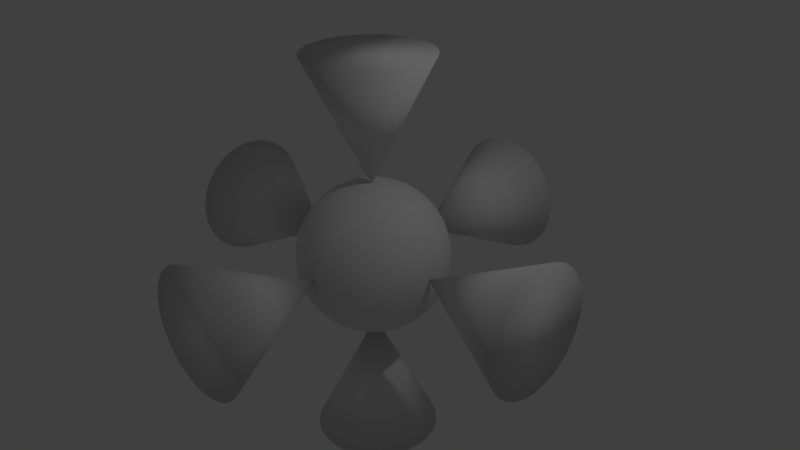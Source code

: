 # Source: cursor.blend  (saved by Blender 2.66.1; exported with 4.5.12 LTS)
import bpy
from mathutils import Matrix  # noqa: F401  (used for matrix-valued properties, if any)

bpy.ops.wm.read_factory_settings(use_empty=True)
scene = bpy.context.scene
scene.name = 'Scene'

# ---- collections
col_collection_1 = bpy.data.collections.new('Collection 1'); scene.collection.children.link(col_collection_1)

# ---- world
world_world = bpy.data.worlds.new('World'); scene.world = world_world
world_world.color = (0.05088, 0.05088, 0.05088)
world_world.use_sun_shadow = False
world_world.sun_shadow_jitter_overblur = 0.0
world_world.cycles.sampling_method = 'MANUAL'
world_world.cycles.sample_map_resolution = 256

# ---- cameras
cam_camera = bpy.data.cameras.new('Camera')
cam_camera.clip_end = 100.0
cam_camera.lens = 35.0
cam_camera.sensor_width = 32.0
cam_camera.sensor_height = 18.0
cam_camera.ortho_scale = 7.314
cam_camera.dof.focus_distance = 0.0
cam_camera.dof.aperture_fstop = 128.0

# ---- lights
light_lamp = bpy.data.lights.new('Lamp', 'POINT')
light_lamp.transmission_factor = 0.0
light_lamp.cutoff_distance = 30.0
light_lamp.energy = 100.0
light_lamp.shadow_buffer_clip_start = 1.001
light_lamp.shadow_soft_size = 0.1
light_lamp.shadow_maximum_resolution = 0.006
light_lamp.use_absolute_resolution = True
light_lamp.cycles.use_multiple_importance_sampling = False

# ---- meshes
me_cone = bpy.data.meshes.new('Cone')
me_cone.from_pydata([(0.0, 1.0, -1.0), (0.0, 0.0, 1.0), (0.1951, 0.9808, -1.0), (0.3827, 0.9239, -1.0), (0.5556, 0.8315, -1.0), (0.7071, 0.7071, -1.0), (0.8315, 0.5556, -1.0), (0.9239, 0.3827, -1.0), (0.9808, 0.1951, -1.0), (1.0, 7.55e-08, -1.0), (0.9808, -0.1951, -1.0), (0.9239, -0.3827, -1.0), (0.8315, -0.5556, -1.0), (0.7071, -0.7071, -1.0), (0.5556, -0.8315, -1.0), (0.3827, -0.9239, -1.0), (0.1951, -0.9808, -1.0), (-3.258e-07, -1.0, -1.0), (-0.1951, -0.9808, -1.0), (-0.3827, -0.9239, -1.0), (-0.5556, -0.8315, -1.0), (-0.7071, -0.7071, -1.0), (-0.8315, -0.5556, -1.0), (-0.9239, -0.3827, -1.0), (-0.9808, -0.1951, -1.0), (-1.0, 9.656e-07, -1.0), (-0.9808, 0.1951, -1.0), (-0.9239, 0.3827, -1.0), (-0.8315, 0.5556, -1.0), (-0.7071, 0.7071, -1.0), (-0.5556, 0.8315, -1.0), (-0.3827, 0.9239, -1.0), (-0.1951, 0.9808, -1.0)], [], [(31, 1, 32), (0, 1, 2), (32, 1, 0), (2, 1, 3), (30, 1, 31), (29, 1, 30), (28, 1, 29), (27, 1, 28), (26, 1, 27), (25, 1, 26), (24, 1, 25), (23, 1, 24), (22, 1, 23), (21, 1, 22), (20, 1, 21), (19, 1, 20), (18, 1, 19), (17, 1, 18), (16, 1, 17), (15, 1, 16), (14, 1, 15), (13, 1, 14), (12, 1, 13), (11, 1, 12), (10, 1, 11), (9, 1, 10), (8, 1, 9), (7, 1, 8), (6, 1, 7), (5, 1, 6), (4, 1, 5), (3, 1, 4), (0, 2, 3, 4, 5, 6, 7, 8, 9, 10, 11, 12, 13, 14, 15, 16, 17, 18, 19, 20, 21, 22, 23, 24, 25, 26, 27, 28, 29, 30, 31, 32)])
me_cone.polygons.foreach_set('use_smooth', [True] * 33)
me_cone.use_remesh_preserve_volume = False
me_cone.use_remesh_preserve_attributes = False
me_cone.use_mirror_vertex_groups = False
me_cone.update()
me_sphere = bpy.data.meshes.new('Sphere')
me_sphere.from_pydata([(-0.1951, 0.0, 0.9808), (-0.3827, 0.0, 0.9239), (-0.5556, 0.0, 0.8315), (-0.7071, 0.0, 0.7071), (-0.8315, 0.0, 0.5556), (-0.9239, 0.0, 0.3827), (-0.9808, 0.0, 0.1951), (-1.0, 0.0, 7.55e-08), (-0.9808, 0.0, -0.1951), (-0.9239, 0.0, -0.3827), (-0.8315, 0.0, -0.5556), (-0.7071, 0.0, -0.7071), (-0.5556, 0.0, -0.8315), (-0.3827, 0.0, -0.9239), (-0.1951, 0.0, -0.9808), (3.258e-07, 0.0, -1.0), (-0.1913, 0.03806, 0.9808), (-0.3753, 0.07466, 0.9239), (-0.5449, 0.1084, 0.8315), (-0.6935, 0.1379, 0.7071), (-0.8155, 0.1622, 0.5556), (-0.9061, 0.1802, 0.3827), (-0.9619, 0.1913, 0.1951), (-0.9808, 0.1951, 1.192e-07), (-0.9619, 0.1913, -0.1951), (-0.9061, 0.1802, -0.3827), (-0.8155, 0.1622, -0.5556), (-0.6935, 0.1379, -0.7071), (-0.5449, 0.1084, -0.8315), (-0.3753, 0.07466, -0.9239), (-0.1913, 0.03806, -0.9808), (-0.1802, 0.07466, 0.9808), (-0.3536, 0.1464, 0.9239), (-0.5133, 0.2126, 0.8315), (-0.6533, 0.2706, 0.7071), (-0.7682, 0.3182, 0.5556), (-0.8536, 0.3536, 0.3827), (-0.9061, 0.3753, 0.1951), (-0.9239, 0.3827, 1.192e-07), (-0.9061, 0.3753, -0.1951), (-0.8536, 0.3536, -0.3827), (-0.7682, 0.3182, -0.5556), (-0.6533, 0.2706, -0.7071), (-0.5133, 0.2126, -0.8315), (-0.3536, 0.1464, -0.9239), (-0.1802, 0.07466, -0.9808), (-0.1622, 0.1084, 0.9808), (-0.3182, 0.2126, 0.9239), (-0.4619, 0.3087, 0.8315), (-0.5879, 0.3928, 0.7071), (-0.6913, 0.4619, 0.5556), (-0.7682, 0.5133, 0.3827), (-0.8155, 0.5449, 0.1951), (-0.8315, 0.5556, 1.192e-07), (-0.8155, 0.5449, -0.1951), (-0.7682, 0.5133, -0.3827), (-0.6913, 0.4619, -0.5556), (-0.5879, 0.3928, -0.7071), (-0.4619, 0.3087, -0.8315), (-0.3182, 0.2126, -0.9239), (-0.1622, 0.1084, -0.9808), (-0.1379, 0.1379, 0.9808), (-0.2706, 0.2706, 0.9239), (-0.3928, 0.3928, 0.8315), (-0.5, 0.5, 0.7071), (-0.5879, 0.5879, 0.5556), (-0.6533, 0.6533, 0.3827), (-0.6935, 0.6935, 0.1951), (-0.7071, 0.7071, 1.192e-07), (-0.6935, 0.6935, -0.1951), (-0.6533, 0.6533, -0.3827), (-0.5879, 0.5879, -0.5556), (-0.5, 0.5, -0.7071), (-0.3928, 0.3928, -0.8315), (-0.2706, 0.2706, -0.9239), (-0.1379, 0.1379, -0.9808), (-0.1084, 0.1622, 0.9808), (-0.2126, 0.3182, 0.9239), (-0.3087, 0.4619, 0.8315), (-0.3928, 0.5879, 0.7071), (-0.4619, 0.6913, 0.5556), (-0.5133, 0.7682, 0.3827), (-0.5449, 0.8155, 0.1951), (-0.5556, 0.8315, 1.192e-07), (-0.5449, 0.8155, -0.1951), (-0.5133, 0.7682, -0.3827), (-0.4619, 0.6913, -0.5556), (-0.3928, 0.5879, -0.7071), (-0.3087, 0.4619, -0.8315), (-0.2126, 0.3182, -0.9239), (-0.1084, 0.1622, -0.9808), (-0.07466, 0.1802, 0.9808), (-0.1464, 0.3536, 0.9239), (-0.2126, 0.5133, 0.8315), (-0.2706, 0.6533, 0.7071), (-0.3182, 0.7682, 0.5556), (-0.3536, 0.8536, 0.3827), (-0.3753, 0.9061, 0.1951), (-0.3827, 0.9239, 1.192e-07), (-0.3753, 0.9061, -0.1951), (-0.3536, 0.8536, -0.3827), (-0.3182, 0.7682, -0.5556), (-0.2706, 0.6533, -0.7071), (-0.2126, 0.5133, -0.8315), (-0.1464, 0.3536, -0.9239), (-0.07466, 0.1802, -0.9808), (-0.03806, 0.1913, 0.9808), (-0.07466, 0.3753, 0.9239), (-0.1084, 0.5449, 0.8315), (-0.1379, 0.6935, 0.7071), (-0.1622, 0.8155, 0.5556), (-0.1802, 0.9061, 0.3827), (-0.1913, 0.9619, 0.1951), (-0.1951, 0.9808, 1.192e-07), (-0.1913, 0.9619, -0.1951), (-0.1802, 0.9061, -0.3827), (-0.1622, 0.8155, -0.5556), (-0.1379, 0.6935, -0.7071), (-0.1084, 0.5449, -0.8315), (-0.07466, 0.3753, -0.9239), (-0.03806, 0.1913, -0.9808), (3.445e-07, 0.1951, 0.9808), (3.631e-07, 0.3827, 0.9239), (3.631e-07, 0.5556, 0.8315), (4.003e-07, 0.7071, 0.7071), (4.152e-07, 0.8315, 0.5556), (3.705e-07, 0.9239, 0.3827), (4.749e-07, 0.9808, 0.1951), (3.407e-07, 1.0, 1.192e-07), (4.749e-07, 0.9808, -0.1951), (3.407e-07, 0.9239, -0.3827), (4.152e-07, 0.8315, -0.5556), (4.003e-07, 0.7071, -0.7071), (3.929e-07, 0.5556, -0.8315), (3.556e-07, 0.3827, -0.9239), (3.147e-07, 0.1951, -0.9808), (0.03806, 0.1913, 0.9808), (0.07466, 0.3753, 0.9239), (0.1084, 0.5449, 0.8315), (0.138, 0.6935, 0.7071), (0.1622, 0.8155, 0.5556), (0.1802, 0.9061, 0.3827), (0.1913, 0.9619, 0.1951), (0.1951, 0.9808, 1.192e-07), (0.1913, 0.9619, -0.1951), (0.1802, 0.9061, -0.3827), (0.1622, 0.8155, -0.5556), (0.138, 0.6935, -0.7071), (0.1084, 0.5449, -0.8315), (0.07466, 0.3753, -0.9239), (0.03806, 0.1913, -0.9808), (0.07466, 0.1802, 0.9808), (0.1464, 0.3536, 0.9239), (0.2126, 0.5133, 0.8315), (0.2706, 0.6533, 0.7071), (0.3182, 0.7682, 0.5556), (0.3536, 0.8536, 0.3827), (0.3753, 0.9061, 0.1951), (0.3827, 0.9239, 1.192e-07), (0.3753, 0.9061, -0.1951), (0.3536, 0.8536, -0.3827), (0.3182, 0.7682, -0.5556), (0.2706, 0.6533, -0.7071), (0.2126, 0.5133, -0.8315), (0.1464, 0.3536, -0.9239), (0.07466, 0.1802, -0.9808), (0.1084, 0.1622, 0.9808), (0.2126, 0.3182, 0.9239), (0.3087, 0.4619, 0.8315), (0.3928, 0.5879, 0.7071), (0.4619, 0.6913, 0.5556), (0.5133, 0.7682, 0.3827), (0.5449, 0.8155, 0.1951), (0.5556, 0.8315, 1.192e-07), (0.5449, 0.8155, -0.1951), (0.5133, 0.7682, -0.3827), (0.4619, 0.6913, -0.5556), (0.3928, 0.5879, -0.7071), (0.3087, 0.4619, -0.8315), (0.2126, 0.3182, -0.9239), (0.1084, 0.1622, -0.9808), (0.138, 0.1379, 0.9808), (0.2706, 0.2706, 0.9239), (0.3928, 0.3928, 0.8315), (0.5, 0.5, 0.7071), (0.5879, 0.5879, 0.5556), (0.6533, 0.6533, 0.3827), (0.6935, 0.6935, 0.1951), (0.7071, 0.7071, 1.192e-07), (0.6935, 0.6935, -0.1951), (0.6533, 0.6533, -0.3827), (0.5879, 0.5879, -0.5556), (0.5, 0.5, -0.7071), (0.3928, 0.3928, -0.8315), (0.2706, 0.2706, -0.9239), (0.138, 0.1379, -0.9808), (0.1622, 0.1084, 0.9808), (0.3182, 0.2126, 0.9239), (0.4619, 0.3087, 0.8315), (0.5879, 0.3928, 0.7071), (0.6913, 0.4619, 0.5556), (0.7682, 0.5133, 0.3827), (0.8155, 0.5449, 0.1951), (0.8315, 0.5556, 1.192e-07), (0.8155, 0.5449, -0.1951), (0.7682, 0.5133, -0.3827), (0.6913, 0.4619, -0.5556), (0.5879, 0.3928, -0.7071), (0.4619, 0.3087, -0.8315), (0.3182, 0.2126, -0.9239), (0.1622, 0.1084, -0.9808), (0.1802, 0.07466, 0.9808), (0.3536, 0.1464, 0.9239), (0.5133, 0.2126, 0.8315), (0.6533, 0.2706, 0.7071), (0.7682, 0.3182, 0.5556), (0.8536, 0.3536, 0.3827), (0.9061, 0.3753, 0.1951), (0.9239, 0.3827, 1.192e-07), (0.9061, 0.3753, -0.1951), (0.8536, 0.3536, -0.3827), (0.7682, 0.3182, -0.5556), (0.6533, 0.2706, -0.7071), (0.5133, 0.2126, -0.8315), (0.3536, 0.1464, -0.9239), (0.1802, 0.07466, -0.9808), (0.1913, 0.03806, 0.9808), (0.3753, 0.07466, 0.9239), (0.5449, 0.1084, 0.8315), (0.6935, 0.1379, 0.7071), (0.8155, 0.1622, 0.5556), (0.9061, 0.1802, 0.3827), (0.9619, 0.1913, 0.1951), (0.9808, 0.1951, 1.192e-07), (0.9619, 0.1913, -0.1951), (0.9061, 0.1802, -0.3827), (0.8155, 0.1622, -0.5556), (0.6935, 0.1379, -0.7071), (0.5449, 0.1084, -0.8315), (0.3753, 0.07466, -0.9239), (0.1913, 0.03806, -0.9808), (0.1951, -3.353e-08, 0.9808), (0.3827, -5.215e-08, 0.9239), (0.5556, -6.706e-08, 0.8315), (0.7071, -5.96e-08, 0.7071), (0.8315, -1.043e-07, 0.5556), (0.9239, -1.49e-07, 0.3827), (0.9808, -1.49e-07, 0.1951), (1.0, -1.043e-07, 1.192e-07), (0.9808, -1.49e-07, -0.1951), (0.9239, -4.47e-08, -0.3827), (0.8315, -1.043e-07, -0.5556), (0.7071, -5.96e-08, -0.7071), (0.5556, -9.686e-08, -0.8315), (0.3827, -2.235e-08, -0.9239), (0.1951, 0.0, -0.9808), (0.1913, -0.03806, 0.9808), (0.3753, -0.07466, 0.9239), (0.5449, -0.1084, 0.8315), (0.6935, -0.1379, 0.7071), (0.8155, -0.1622, 0.5556), (0.9061, -0.1802, 0.3827), (0.9619, -0.1913, 0.1951), (0.9808, -0.1951, 1.192e-07), (0.9619, -0.1913, -0.1951), (0.9061, -0.1802, -0.3827), (0.8155, -0.1622, -0.5556), (0.6935, -0.1379, -0.7071), (0.5449, -0.1084, -0.8315), (0.3753, -0.07466, -0.9239), (0.1913, -0.03806, -0.9808), (0.1802, -0.07466, 0.9808), (0.3536, -0.1464, 0.9239), (0.5133, -0.2126, 0.8315), (0.6533, -0.2706, 0.7071), (0.7682, -0.3182, 0.5556), (0.8536, -0.3536, 0.3827), (0.9061, -0.3753, 0.1951), (0.9239, -0.3827, 1.192e-07), (0.9061, -0.3753, -0.1951), (0.8536, -0.3536, -0.3827), (0.7682, -0.3182, -0.5556), (0.6533, -0.2706, -0.7071), (0.5133, -0.2126, -0.8315), (0.3536, -0.1464, -0.9239), (0.1802, -0.07466, -0.9808), (0.1622, -0.1084, 0.9808), (0.3182, -0.2126, 0.9239), (0.4619, -0.3087, 0.8315), (0.5879, -0.3928, 0.7071), (0.6913, -0.4619, 0.5556), (0.7682, -0.5133, 0.3827), (0.8155, -0.5449, 0.1951), (0.8315, -0.5556, 1.192e-07), (0.8155, -0.5449, -0.1951), (0.7682, -0.5133, -0.3827), (0.6913, -0.4619, -0.5556), (0.5879, -0.3928, -0.7071), (0.4619, -0.3087, -0.8315), (0.3182, -0.2126, -0.9239), (0.1622, -0.1084, -0.9808), (0.138, -0.1379, 0.9808), (0.2706, -0.2706, 0.9239), (0.3928, -0.3928, 0.8315), (0.5, -0.5, 0.7071), (0.5879, -0.5879, 0.5556), (0.6533, -0.6533, 0.3827), (0.6935, -0.6935, 0.1951), (0.7071, -0.7071, 1.192e-07), (0.6935, -0.6935, -0.1951), (0.6533, -0.6533, -0.3827), (0.5879, -0.5879, -0.5556), (0.5, -0.5, -0.7071), (0.3928, -0.3928, -0.8315), (0.2706, -0.2706, -0.9239), (0.1379, -0.1379, -0.9808), (0.1084, -0.1622, 0.9808), (0.2126, -0.3182, 0.9239), (0.3087, -0.4619, 0.8315), (0.3928, -0.5879, 0.7071), (0.4619, -0.6913, 0.5556), (0.5133, -0.7682, 0.3827), (0.5449, -0.8155, 0.1951), (0.5556, -0.8315, 1.192e-07), (0.5449, -0.8155, -0.1951), (0.5133, -0.7682, -0.3827), (0.4619, -0.6913, -0.5556), (0.3928, -0.5879, -0.7071), (0.3087, -0.4619, -0.8315), (0.2126, -0.3182, -0.9239), (0.1084, -0.1622, -0.9808), (0.07466, -0.1802, 0.9808), (0.1464, -0.3536, 0.9239), (0.2126, -0.5133, 0.8315), (0.2706, -0.6533, 0.7071), (0.3182, -0.7682, 0.5556), (0.3536, -0.8536, 0.3827), (0.3753, -0.9061, 0.1951), (0.3827, -0.9239, 1.192e-07), (0.3753, -0.9061, -0.1951), (0.3536, -0.8536, -0.3827), (0.3182, -0.7682, -0.5556), (0.2706, -0.6533, -0.7071), (0.2126, -0.5133, -0.8315), (0.1464, -0.3536, -0.9239), (0.07466, -0.1802, -0.9808), (0.03806, -0.1913, 0.9808), (0.07466, -0.3753, 0.9239), (0.1084, -0.5449, 0.8315), (0.1379, -0.6935, 0.7071), (0.1622, -0.8155, 0.5556), (0.1802, -0.9061, 0.3827), (0.1913, -0.9619, 0.1951), (0.1951, -0.9808, 1.192e-07), (0.1913, -0.9619, -0.1951), (0.1802, -0.9061, -0.3827), (0.1622, -0.8155, -0.5556), (0.1379, -0.6935, -0.7071), (0.1084, -0.5449, -0.8315), (0.07466, -0.3753, -0.9239), (0.03806, -0.1913, -0.9808), (2.774e-07, -0.1951, 0.9808), (2.513e-07, -0.3827, 0.9239), (2.29e-07, -0.5556, 0.8315), (2.215e-07, -0.7071, 0.7071), (2.215e-07, -0.8315, 0.5556), (1.47e-07, -0.9239, 0.3827), (1.023e-07, -0.9808, 0.1951), (1.619e-07, -1.0, 1.192e-07), (1.023e-07, -0.9808, -0.1951), (1.768e-07, -0.9239, -0.3827), (2.215e-07, -0.8315, -0.5556), (2.215e-07, -0.7071, -0.7071), (2.141e-07, -0.5556, -0.8315), (3.109e-07, -0.3827, -0.9239), (3.147e-07, -0.1951, -0.9808), (-0.03806, -0.1913, 0.9808), (-0.07466, -0.3753, 0.9239), (-0.1084, -0.5449, 0.8315), (-0.1379, -0.6935, 0.7071), (-0.1622, -0.8155, 0.5556), (-0.1802, -0.9061, 0.3827), (-0.1913, -0.9619, 0.1951), (-0.1951, -0.9808, 1.192e-07), (-0.1913, -0.9619, -0.1951), (-0.1802, -0.9061, -0.3827), (-0.1622, -0.8155, -0.5556), (-0.1379, -0.6935, -0.7071), (-0.1084, -0.5449, -0.8315), (-0.07466, -0.3753, -0.9239), (-0.03806, -0.1913, -0.9808), (2.011e-07, -3.01e-07, 1.0), (-0.07466, -0.1802, 0.9808), (-0.1464, -0.3536, 0.9239), (-0.2126, -0.5133, 0.8315), (-0.2706, -0.6533, 0.7071), (-0.3182, -0.7682, 0.5556), (-0.3536, -0.8536, 0.3827), (-0.3753, -0.9061, 0.1951), (-0.3827, -0.9239, 1.192e-07), (-0.3753, -0.9061, -0.1951), (-0.3536, -0.8536, -0.3827), (-0.3182, -0.7682, -0.5556), (-0.2706, -0.6533, -0.7071), (-0.2126, -0.5133, -0.8315), (-0.1464, -0.3536, -0.9239), (-0.07466, -0.1802, -0.9808), (-0.1084, -0.1622, 0.9808), (-0.2126, -0.3182, 0.9239), (-0.3087, -0.4619, 0.8315), (-0.3928, -0.5879, 0.7071), (-0.4619, -0.6913, 0.5556), (-0.5133, -0.7682, 0.3827), (-0.5449, -0.8155, 0.1951), (-0.5556, -0.8315, 1.192e-07), (-0.5449, -0.8155, -0.1951), (-0.5133, -0.7682, -0.3827), (-0.4619, -0.6913, -0.5556), (-0.3928, -0.5879, -0.7071), (-0.3087, -0.4619, -0.8315), (-0.2126, -0.3182, -0.9239), (-0.1084, -0.1622, -0.9808), (-0.1379, -0.1379, 0.9808), (-0.2706, -0.2706, 0.9239), (-0.3928, -0.3928, 0.8315), (-0.5, -0.5, 0.7071), (-0.5879, -0.5879, 0.5556), (-0.6533, -0.6533, 0.3827), (-0.6935, -0.6935, 0.1951), (-0.7071, -0.7071, 1.192e-07), (-0.6935, -0.6935, -0.1951), (-0.6533, -0.6533, -0.3827), (-0.5879, -0.5879, -0.5556), (-0.5, -0.5, -0.7071), (-0.3928, -0.3928, -0.8315), (-0.2706, -0.2706, -0.9239), (-0.1379, -0.1379, -0.9808), (-0.1622, -0.1084, 0.9808), (-0.3182, -0.2126, 0.9239), (-0.4619, -0.3087, 0.8315), (-0.5879, -0.3928, 0.7071), (-0.6913, -0.4619, 0.5556), (-0.7682, -0.5133, 0.3827), (-0.8155, -0.5449, 0.1951), (-0.8315, -0.5556, 1.192e-07), (-0.8155, -0.5449, -0.1951), (-0.7682, -0.5133, -0.3827), (-0.6913, -0.4619, -0.5556), (-0.5879, -0.3928, -0.7071), (-0.4619, -0.3087, -0.8315), (-0.3182, -0.2126, -0.9239), (-0.1622, -0.1084, -0.9808), (-0.1802, -0.07466, 0.9808), (-0.3536, -0.1464, 0.9239), (-0.5133, -0.2126, 0.8315), (-0.6533, -0.2706, 0.7071), (-0.7682, -0.3182, 0.5556), (-0.8536, -0.3536, 0.3827), (-0.9061, -0.3753, 0.1951), (-0.9239, -0.3827, 1.192e-07), (-0.9061, -0.3753, -0.1951), (-0.8536, -0.3536, -0.3827), (-0.7682, -0.3182, -0.5556), (-0.6533, -0.2706, -0.7071), (-0.5133, -0.2126, -0.8315), (-0.3536, -0.1464, -0.9239), (-0.1802, -0.07466, -0.9808), (-0.1913, -0.03806, 0.9808), (-0.3753, -0.07466, 0.9239), (-0.5449, -0.1084, 0.8315), (-0.6935, -0.1379, 0.7071), (-0.8155, -0.1622, 0.5556), (-0.9061, -0.1802, 0.3827), (-0.9619, -0.1913, 0.1951), (-0.9808, -0.1951, 1.192e-07), (-0.9619, -0.1913, -0.1951), (-0.9061, -0.1802, -0.3827), (-0.8155, -0.1622, -0.5556), (-0.6935, -0.1379, -0.7071), (-0.5449, -0.1084, -0.8315), (-0.3753, -0.07466, -0.9239), (-0.1913, -0.03806, -0.9808)], [], [(9, 8, 24, 25), (3, 2, 18, 19), (10, 9, 25, 26), (4, 3, 19, 20), (11, 10, 26, 27), (5, 4, 20, 21), (12, 11, 27, 28), (6, 5, 21, 22), (13, 12, 28, 29), (7, 6, 22, 23), (1, 0, 16, 17), (14, 13, 29, 30), (8, 7, 23, 24), (2, 1, 17, 18), (28, 27, 42, 43), (22, 21, 36, 37), (29, 28, 43, 44), (23, 22, 37, 38), (17, 16, 31, 32), (30, 29, 44, 45), (24, 23, 38, 39), (18, 17, 32, 33), (25, 24, 39, 40), (19, 18, 33, 34), (26, 25, 40, 41), (20, 19, 34, 35), (27, 26, 41, 42), (21, 20, 35, 36), (34, 33, 48, 49), (41, 40, 55, 56), (35, 34, 49, 50), (42, 41, 56, 57), (36, 35, 50, 51), (43, 42, 57, 58), (37, 36, 51, 52), (44, 43, 58, 59), (38, 37, 52, 53), (32, 31, 46, 47), (45, 44, 59, 60), (39, 38, 53, 54), (33, 32, 47, 48), (40, 39, 54, 55), (53, 52, 67, 68), (47, 46, 61, 62), (60, 59, 74, 75), (54, 53, 68, 69), (48, 47, 62, 63), (55, 54, 69, 70), (49, 48, 63, 64), (56, 55, 70, 71), (50, 49, 64, 65), (57, 56, 71, 72), (51, 50, 65, 66), (58, 57, 72, 73), (52, 51, 66, 67), (59, 58, 73, 74), (72, 71, 86, 87), (66, 65, 80, 81), (73, 72, 87, 88), (67, 66, 81, 82), (74, 73, 88, 89), (68, 67, 82, 83), (62, 61, 76, 77), (75, 74, 89, 90), (69, 68, 83, 84), (63, 62, 77, 78), (70, 69, 84, 85), (64, 63, 78, 79), (71, 70, 85, 86), (65, 64, 79, 80), (85, 84, 99, 100), (79, 78, 93, 94), (86, 85, 100, 101), (80, 79, 94, 95), (87, 86, 101, 102), (81, 80, 95, 96), (88, 87, 102, 103), (82, 81, 96, 97), (89, 88, 103, 104), (83, 82, 97, 98), (77, 76, 91, 92), (90, 89, 104, 105), (84, 83, 98, 99), (78, 77, 92, 93), (104, 103, 118, 119), (98, 97, 112, 113), (92, 91, 106, 107), (105, 104, 119, 120), (99, 98, 113, 114), (93, 92, 107, 108), (100, 99, 114, 115), (94, 93, 108, 109), (101, 100, 115, 116), (95, 94, 109, 110), (102, 101, 116, 117), (96, 95, 110, 111), (103, 102, 117, 118), (97, 96, 111, 112), (117, 116, 131, 132), (111, 110, 125, 126), (118, 117, 132, 133), (112, 111, 126, 127), (119, 118, 133, 134), (113, 112, 127, 128), (107, 106, 121, 122), (120, 119, 134, 135), (114, 113, 128, 129), (108, 107, 122, 123), (115, 114, 129, 130), (109, 108, 123, 124), (116, 115, 130, 131), (110, 109, 124, 125), (130, 129, 144, 145), (124, 123, 138, 139), (131, 130, 145, 146), (125, 124, 139, 140), (132, 131, 146, 147), (126, 125, 140, 141), (133, 132, 147, 148), (127, 126, 141, 142), (134, 133, 148, 149), (128, 127, 142, 143), (122, 121, 136, 137), (135, 134, 149, 150), (129, 128, 143, 144), (123, 122, 137, 138), (149, 148, 163, 164), (143, 142, 157, 158), (137, 136, 151, 152), (150, 149, 164, 165), (144, 143, 158, 159), (138, 137, 152, 153), (145, 144, 159, 160), (139, 138, 153, 154), (146, 145, 160, 161), (140, 139, 154, 155), (147, 146, 161, 162), (141, 140, 155, 156), (148, 147, 162, 163), (142, 141, 156, 157), (162, 161, 176, 177), (156, 155, 170, 171), (163, 162, 177, 178), (157, 156, 171, 172), (164, 163, 178, 179), (158, 157, 172, 173), (152, 151, 166, 167), (165, 164, 179, 180), (159, 158, 173, 174), (153, 152, 167, 168), (160, 159, 174, 175), (154, 153, 168, 169), (161, 160, 175, 176), (155, 154, 169, 170), (168, 167, 182, 183), (175, 174, 189, 190), (169, 168, 183, 184), (176, 175, 190, 191), (170, 169, 184, 185), (177, 176, 191, 192), (171, 170, 185, 186), (178, 177, 192, 193), (172, 171, 186, 187), (179, 178, 193, 194), (173, 172, 187, 188), (167, 166, 181, 182), (180, 179, 194, 195), (174, 173, 188, 189), (187, 186, 201, 202), (194, 193, 208, 209), (188, 187, 202, 203), (182, 181, 196, 197), (195, 194, 209, 210), (189, 188, 203, 204), (183, 182, 197, 198), (190, 189, 204, 205), (184, 183, 198, 199), (191, 190, 205, 206), (185, 184, 199, 200), (192, 191, 206, 207), (186, 185, 200, 201), (193, 192, 207, 208), (206, 205, 220, 221), (200, 199, 214, 215), (207, 206, 221, 222), (201, 200, 215, 216), (208, 207, 222, 223), (202, 201, 216, 217), (209, 208, 223, 224), (203, 202, 217, 218), (197, 196, 211, 212), (210, 209, 224, 225), (204, 203, 218, 219), (198, 197, 212, 213), (205, 204, 219, 220), (199, 198, 213, 214), (225, 224, 239, 240), (219, 218, 233, 234), (213, 212, 227, 228), (220, 219, 234, 235), (214, 213, 228, 229), (221, 220, 235, 236), (215, 214, 229, 230), (222, 221, 236, 237), (216, 215, 230, 231), (223, 222, 237, 238), (217, 216, 231, 232), (224, 223, 238, 239), (218, 217, 232, 233), (212, 211, 226, 227), (238, 237, 252, 253), (232, 231, 246, 247), (239, 238, 253, 254), (233, 232, 247, 248), (227, 226, 241, 242), (240, 239, 254, 255), (234, 233, 248, 249), (228, 227, 242, 243), (235, 234, 249, 250), (229, 228, 243, 244), (236, 235, 250, 251), (230, 229, 244, 245), (237, 236, 251, 252), (231, 230, 245, 246), (251, 250, 265, 266), (245, 244, 259, 260), (252, 251, 266, 267), (246, 245, 260, 261), (253, 252, 267, 268), (247, 246, 261, 262), (254, 253, 268, 269), (248, 247, 262, 263), (242, 241, 256, 257), (255, 254, 269, 270), (249, 248, 263, 264), (243, 242, 257, 258), (250, 249, 264, 265), (244, 243, 258, 259), (270, 269, 284, 285), (264, 263, 278, 279), (258, 257, 272, 273), (265, 264, 279, 280), (259, 258, 273, 274), (266, 265, 280, 281), (260, 259, 274, 275), (267, 266, 281, 282), (261, 260, 275, 276), (268, 267, 282, 283), (262, 261, 276, 277), (269, 268, 283, 284), (263, 262, 277, 278), (257, 256, 271, 272), (283, 282, 297, 298), (277, 276, 291, 292), (284, 283, 298, 299), (278, 277, 292, 293), (272, 271, 286, 287), (285, 284, 299, 300), (279, 278, 293, 294), (273, 272, 287, 288), (280, 279, 294, 295), (274, 273, 288, 289), (281, 280, 295, 296), (275, 274, 289, 290), (282, 281, 296, 297), (276, 275, 290, 291), (296, 295, 310, 311), (290, 289, 304, 305), (297, 296, 311, 312), (291, 290, 305, 306), (298, 297, 312, 313), (292, 291, 306, 307), (299, 298, 313, 314), (293, 292, 307, 308), (287, 286, 301, 302), (300, 299, 314, 315), (294, 293, 308, 309), (288, 287, 302, 303), (295, 294, 309, 310), (289, 288, 303, 304), (302, 301, 316, 317), (315, 314, 329, 330), (309, 308, 323, 324), (303, 302, 317, 318), (310, 309, 324, 325), (304, 303, 318, 319), (311, 310, 325, 326), (305, 304, 319, 320), (312, 311, 326, 327), (306, 305, 320, 321), (313, 312, 327, 328), (307, 306, 321, 322), (314, 313, 328, 329), (308, 307, 322, 323), (321, 320, 335, 336), (328, 327, 342, 343), (322, 321, 336, 337), (329, 328, 343, 344), (323, 322, 337, 338), (317, 316, 331, 332), (330, 329, 344, 345), (324, 323, 338, 339), (318, 317, 332, 333), (325, 324, 339, 340), (319, 318, 333, 334), (326, 325, 340, 341), (320, 319, 334, 335), (327, 326, 341, 342), (340, 339, 354, 355), (334, 333, 348, 349), (341, 340, 355, 356), (335, 334, 349, 350), (342, 341, 356, 357), (336, 335, 350, 351), (343, 342, 357, 358), (337, 336, 351, 352), (344, 343, 358, 359), (338, 337, 352, 353), (332, 331, 346, 347), (345, 344, 359, 360), (339, 338, 353, 354), (333, 332, 347, 348), (359, 358, 373, 374), (353, 352, 367, 368), (347, 346, 361, 362), (360, 359, 374, 375), (354, 353, 368, 369), (348, 347, 362, 363), (355, 354, 369, 370), (349, 348, 363, 364), (356, 355, 370, 371), (350, 349, 364, 365), (357, 356, 371, 372), (351, 350, 365, 366), (358, 357, 372, 373), (352, 351, 366, 367), (372, 371, 386, 387), (366, 365, 380, 381), (373, 372, 387, 388), (367, 366, 381, 382), (374, 373, 388, 389), (368, 367, 382, 383), (362, 361, 376, 377), (375, 374, 389, 390), (369, 368, 383, 384), (363, 362, 377, 378), (370, 369, 384, 385), (364, 363, 378, 379), (371, 370, 385, 386), (365, 364, 379, 380), (385, 384, 400, 401), (379, 378, 394, 395), (386, 385, 401, 402), (380, 379, 395, 396), (387, 386, 402, 403), (381, 380, 396, 397), (388, 387, 403, 404), (382, 381, 397, 398), (389, 388, 404, 405), (383, 382, 398, 399), (377, 376, 392, 393), (390, 389, 405, 406), (384, 383, 399, 400), (378, 377, 393, 394), (405, 404, 419, 420), (399, 398, 413, 414), (393, 392, 407, 408), (406, 405, 420, 421), (400, 399, 414, 415), (394, 393, 408, 409), (401, 400, 415, 416), (395, 394, 409, 410), (402, 401, 416, 417), (396, 395, 410, 411), (403, 402, 417, 418), (397, 396, 411, 412), (404, 403, 418, 419), (398, 397, 412, 413), (418, 417, 432, 433), (412, 411, 426, 427), (419, 418, 433, 434), (413, 412, 427, 428), (420, 419, 434, 435), (414, 413, 428, 429), (408, 407, 422, 423), (421, 420, 435, 436), (415, 414, 429, 430), (409, 408, 423, 424), (416, 415, 430, 431), (410, 409, 424, 425), (417, 416, 431, 432), (411, 410, 425, 426), (431, 430, 445, 446), (425, 424, 439, 440), (432, 431, 446, 447), (426, 425, 440, 441), (433, 432, 447, 448), (427, 426, 441, 442), (434, 433, 448, 449), (428, 427, 442, 443), (435, 434, 449, 450), (429, 428, 443, 444), (423, 422, 437, 438), (436, 435, 450, 451), (430, 429, 444, 445), (424, 423, 438, 439), (450, 449, 464, 465), (444, 443, 458, 459), (438, 437, 452, 453), (451, 450, 465, 466), (445, 444, 459, 460), (439, 438, 453, 454), (446, 445, 460, 461), (440, 439, 454, 455), (447, 446, 461, 462), (441, 440, 455, 456), (448, 447, 462, 463), (442, 441, 456, 457), (449, 448, 463, 464), (443, 442, 457, 458), (456, 455, 470, 471), (463, 462, 477, 478), (457, 456, 471, 472), (464, 463, 478, 479), (458, 457, 472, 473), (465, 464, 479, 480), (459, 458, 473, 474), (453, 452, 467, 468), (466, 465, 480, 481), (460, 459, 474, 475), (454, 453, 468, 469), (461, 460, 475, 476), (455, 454, 469, 470), (462, 461, 476, 477), (15, 14, 30), (0, 391, 16), (16, 391, 31), (15, 30, 45), (31, 391, 46), (15, 45, 60), (15, 60, 75), (46, 391, 61), (61, 391, 76), (15, 75, 90), (15, 90, 105), (76, 391, 91), (15, 105, 120), (91, 391, 106), (106, 391, 121), (15, 120, 135), (15, 135, 150), (121, 391, 136), (15, 150, 165), (136, 391, 151), (151, 391, 166), (15, 165, 180), (15, 180, 195), (166, 391, 181), (181, 391, 196), (15, 195, 210), (196, 391, 211), (15, 210, 225), (15, 225, 240), (211, 391, 226), (226, 391, 241), (15, 240, 255), (241, 391, 256), (15, 255, 270), (15, 270, 285), (256, 391, 271), (271, 391, 286), (15, 285, 300), (286, 391, 301), (15, 300, 315), (15, 315, 330), (301, 391, 316), (316, 391, 331), (15, 330, 345), (331, 391, 346), (15, 345, 360), (15, 360, 375), (346, 391, 361), (361, 391, 376), (15, 375, 390), (15, 390, 406), (376, 391, 392), (15, 406, 421), (392, 391, 407), (407, 391, 422), (15, 421, 436), (15, 436, 451), (422, 391, 437), (437, 391, 452), (15, 451, 466), (452, 391, 467), (15, 466, 481), (475, 474, 7, 8), (469, 468, 1, 2), (15, 481, 14), (476, 475, 8, 9), (470, 469, 2, 3), (477, 476, 9, 10), (471, 470, 3, 4), (478, 477, 10, 11), (472, 471, 4, 5), (479, 478, 11, 12), (473, 472, 5, 6), (467, 391, 0), (480, 479, 12, 13), (474, 473, 6, 7), (468, 467, 0, 1), (481, 480, 13, 14)])
me_sphere.polygons.foreach_set('use_smooth', [True] * 512)
me_sphere.use_remesh_preserve_volume = False
me_sphere.use_remesh_preserve_attributes = False
me_sphere.use_mirror_vertex_groups = False
me_sphere.update()
me_cone_002 = bpy.data.meshes.new('Cone.002')
me_cone_002.from_pydata([(0.0, 1.0, -1.0), (0.0, 0.0, 1.0), (0.1951, 0.9808, -1.0), (0.3827, 0.9239, -1.0), (0.5556, 0.8315, -1.0), (0.7071, 0.7071, -1.0), (0.8315, 0.5556, -1.0), (0.9239, 0.3827, -1.0), (0.9808, 0.1951, -1.0), (1.0, 7.55e-08, -1.0), (0.9808, -0.1951, -1.0), (0.9239, -0.3827, -1.0), (0.8315, -0.5556, -1.0), (0.7071, -0.7071, -1.0), (0.5556, -0.8315, -1.0), (0.3827, -0.9239, -1.0), (0.1951, -0.9808, -1.0), (-3.258e-07, -1.0, -1.0), (-0.1951, -0.9808, -1.0), (-0.3827, -0.9239, -1.0), (-0.5556, -0.8315, -1.0), (-0.7071, -0.7071, -1.0), (-0.8315, -0.5556, -1.0), (-0.9239, -0.3827, -1.0), (-0.9808, -0.1951, -1.0), (-1.0, 9.656e-07, -1.0), (-0.9808, 0.1951, -1.0), (-0.9239, 0.3827, -1.0), (-0.8315, 0.5556, -1.0), (-0.7071, 0.7071, -1.0), (-0.5556, 0.8315, -1.0), (-0.3827, 0.9239, -1.0), (-0.1951, 0.9808, -1.0)], [], [(31, 1, 32), (0, 1, 2), (32, 1, 0), (2, 1, 3), (30, 1, 31), (29, 1, 30), (28, 1, 29), (27, 1, 28), (26, 1, 27), (25, 1, 26), (24, 1, 25), (23, 1, 24), (22, 1, 23), (21, 1, 22), (20, 1, 21), (19, 1, 20), (18, 1, 19), (17, 1, 18), (16, 1, 17), (15, 1, 16), (14, 1, 15), (13, 1, 14), (12, 1, 13), (11, 1, 12), (10, 1, 11), (9, 1, 10), (8, 1, 9), (7, 1, 8), (6, 1, 7), (5, 1, 6), (4, 1, 5), (3, 1, 4), (0, 2, 3, 4, 5, 6, 7, 8, 9, 10, 11, 12, 13, 14, 15, 16, 17, 18, 19, 20, 21, 22, 23, 24, 25, 26, 27, 28, 29, 30, 31, 32)])
me_cone_002.polygons.foreach_set('use_smooth', [True] * 33)
me_cone_002.use_remesh_preserve_volume = False
me_cone_002.use_remesh_preserve_attributes = False
me_cone_002.use_mirror_vertex_groups = False
me_cone_002.update()
me_cone_003 = bpy.data.meshes.new('Cone.003')
me_cone_003.from_pydata([(0.0, 1.0, -1.0), (0.0, 0.0, 1.0), (0.1951, 0.9808, -1.0), (0.3827, 0.9239, -1.0), (0.5556, 0.8315, -1.0), (0.7071, 0.7071, -1.0), (0.8315, 0.5556, -1.0), (0.9239, 0.3827, -1.0), (0.9808, 0.1951, -1.0), (1.0, 7.55e-08, -1.0), (0.9808, -0.1951, -1.0), (0.9239, -0.3827, -1.0), (0.8315, -0.5556, -1.0), (0.7071, -0.7071, -1.0), (0.5556, -0.8315, -1.0), (0.3827, -0.9239, -1.0), (0.1951, -0.9808, -1.0), (-3.258e-07, -1.0, -1.0), (-0.1951, -0.9808, -1.0), (-0.3827, -0.9239, -1.0), (-0.5556, -0.8315, -1.0), (-0.7071, -0.7071, -1.0), (-0.8315, -0.5556, -1.0), (-0.9239, -0.3827, -1.0), (-0.9808, -0.1951, -1.0), (-1.0, 9.656e-07, -1.0), (-0.9808, 0.1951, -1.0), (-0.9239, 0.3827, -1.0), (-0.8315, 0.5556, -1.0), (-0.7071, 0.7071, -1.0), (-0.5556, 0.8315, -1.0), (-0.3827, 0.9239, -1.0), (-0.1951, 0.9808, -1.0)], [], [(31, 1, 32), (0, 1, 2), (32, 1, 0), (2, 1, 3), (30, 1, 31), (29, 1, 30), (28, 1, 29), (27, 1, 28), (26, 1, 27), (25, 1, 26), (24, 1, 25), (23, 1, 24), (22, 1, 23), (21, 1, 22), (20, 1, 21), (19, 1, 20), (18, 1, 19), (17, 1, 18), (16, 1, 17), (15, 1, 16), (14, 1, 15), (13, 1, 14), (12, 1, 13), (11, 1, 12), (10, 1, 11), (9, 1, 10), (8, 1, 9), (7, 1, 8), (6, 1, 7), (5, 1, 6), (4, 1, 5), (3, 1, 4), (0, 2, 3, 4, 5, 6, 7, 8, 9, 10, 11, 12, 13, 14, 15, 16, 17, 18, 19, 20, 21, 22, 23, 24, 25, 26, 27, 28, 29, 30, 31, 32)])
me_cone_003.polygons.foreach_set('use_smooth', [True] * 33)
me_cone_003.use_remesh_preserve_volume = False
me_cone_003.use_remesh_preserve_attributes = False
me_cone_003.use_mirror_vertex_groups = False
me_cone_003.update()
me_cone_004 = bpy.data.meshes.new('Cone.004')
me_cone_004.from_pydata([(0.0, 1.0, -1.0), (0.0, 0.0, 1.0), (0.1951, 0.9808, -1.0), (0.3827, 0.9239, -1.0), (0.5556, 0.8315, -1.0), (0.7071, 0.7071, -1.0), (0.8315, 0.5556, -1.0), (0.9239, 0.3827, -1.0), (0.9808, 0.1951, -1.0), (1.0, 7.55e-08, -1.0), (0.9808, -0.1951, -1.0), (0.9239, -0.3827, -1.0), (0.8315, -0.5556, -1.0), (0.7071, -0.7071, -1.0), (0.5556, -0.8315, -1.0), (0.3827, -0.9239, -1.0), (0.1951, -0.9808, -1.0), (-3.258e-07, -1.0, -1.0), (-0.1951, -0.9808, -1.0), (-0.3827, -0.9239, -1.0), (-0.5556, -0.8315, -1.0), (-0.7071, -0.7071, -1.0), (-0.8315, -0.5556, -1.0), (-0.9239, -0.3827, -1.0), (-0.9808, -0.1951, -1.0), (-1.0, 9.656e-07, -1.0), (-0.9808, 0.1951, -1.0), (-0.9239, 0.3827, -1.0), (-0.8315, 0.5556, -1.0), (-0.7071, 0.7071, -1.0), (-0.5556, 0.8315, -1.0), (-0.3827, 0.9239, -1.0), (-0.1951, 0.9808, -1.0)], [], [(31, 1, 32), (0, 1, 2), (32, 1, 0), (2, 1, 3), (30, 1, 31), (29, 1, 30), (28, 1, 29), (27, 1, 28), (26, 1, 27), (25, 1, 26), (24, 1, 25), (23, 1, 24), (22, 1, 23), (21, 1, 22), (20, 1, 21), (19, 1, 20), (18, 1, 19), (17, 1, 18), (16, 1, 17), (15, 1, 16), (14, 1, 15), (13, 1, 14), (12, 1, 13), (11, 1, 12), (10, 1, 11), (9, 1, 10), (8, 1, 9), (7, 1, 8), (6, 1, 7), (5, 1, 6), (4, 1, 5), (3, 1, 4), (0, 2, 3, 4, 5, 6, 7, 8, 9, 10, 11, 12, 13, 14, 15, 16, 17, 18, 19, 20, 21, 22, 23, 24, 25, 26, 27, 28, 29, 30, 31, 32)])
me_cone_004.polygons.foreach_set('use_smooth', [True] * 33)
me_cone_004.use_remesh_preserve_volume = False
me_cone_004.use_remesh_preserve_attributes = False
me_cone_004.use_mirror_vertex_groups = False
me_cone_004.update()
me_cone_005 = bpy.data.meshes.new('Cone.005')
me_cone_005.from_pydata([(0.0, 1.0, -1.0), (0.0, 0.0, 1.0), (0.1951, 0.9808, -1.0), (0.3827, 0.9239, -1.0), (0.5556, 0.8315, -1.0), (0.7071, 0.7071, -1.0), (0.8315, 0.5556, -1.0), (0.9239, 0.3827, -1.0), (0.9808, 0.1951, -1.0), (1.0, 7.55e-08, -1.0), (0.9808, -0.1951, -1.0), (0.9239, -0.3827, -1.0), (0.8315, -0.5556, -1.0), (0.7071, -0.7071, -1.0), (0.5556, -0.8315, -1.0), (0.3827, -0.9239, -1.0), (0.1951, -0.9808, -1.0), (-3.258e-07, -1.0, -1.0), (-0.1951, -0.9808, -1.0), (-0.3827, -0.9239, -1.0), (-0.5556, -0.8315, -1.0), (-0.7071, -0.7071, -1.0), (-0.8315, -0.5556, -1.0), (-0.9239, -0.3827, -1.0), (-0.9808, -0.1951, -1.0), (-1.0, 9.656e-07, -1.0), (-0.9808, 0.1951, -1.0), (-0.9239, 0.3827, -1.0), (-0.8315, 0.5556, -1.0), (-0.7071, 0.7071, -1.0), (-0.5556, 0.8315, -1.0), (-0.3827, 0.9239, -1.0), (-0.1951, 0.9808, -1.0)], [], [(31, 1, 32), (0, 1, 2), (32, 1, 0), (2, 1, 3), (30, 1, 31), (29, 1, 30), (28, 1, 29), (27, 1, 28), (26, 1, 27), (25, 1, 26), (24, 1, 25), (23, 1, 24), (22, 1, 23), (21, 1, 22), (20, 1, 21), (19, 1, 20), (18, 1, 19), (17, 1, 18), (16, 1, 17), (15, 1, 16), (14, 1, 15), (13, 1, 14), (12, 1, 13), (11, 1, 12), (10, 1, 11), (9, 1, 10), (8, 1, 9), (7, 1, 8), (6, 1, 7), (5, 1, 6), (4, 1, 5), (3, 1, 4), (0, 2, 3, 4, 5, 6, 7, 8, 9, 10, 11, 12, 13, 14, 15, 16, 17, 18, 19, 20, 21, 22, 23, 24, 25, 26, 27, 28, 29, 30, 31, 32)])
me_cone_005.polygons.foreach_set('use_smooth', [True] * 33)
me_cone_005.use_remesh_preserve_volume = False
me_cone_005.use_remesh_preserve_attributes = False
me_cone_005.use_mirror_vertex_groups = False
me_cone_005.update()
me_cone_006 = bpy.data.meshes.new('Cone.006')
me_cone_006.from_pydata([(0.0, 1.0, -1.0), (0.0, 0.0, 1.0), (0.1951, 0.9808, -1.0), (0.3827, 0.9239, -1.0), (0.5556, 0.8315, -1.0), (0.7071, 0.7071, -1.0), (0.8315, 0.5556, -1.0), (0.9239, 0.3827, -1.0), (0.9808, 0.1951, -1.0), (1.0, 7.55e-08, -1.0), (0.9808, -0.1951, -1.0), (0.9239, -0.3827, -1.0), (0.8315, -0.5556, -1.0), (0.7071, -0.7071, -1.0), (0.5556, -0.8315, -1.0), (0.3827, -0.9239, -1.0), (0.1951, -0.9808, -1.0), (-3.258e-07, -1.0, -1.0), (-0.1951, -0.9808, -1.0), (-0.3827, -0.9239, -1.0), (-0.5556, -0.8315, -1.0), (-0.7071, -0.7071, -1.0), (-0.8315, -0.5556, -1.0), (-0.9239, -0.3827, -1.0), (-0.9808, -0.1951, -1.0), (-1.0, 9.656e-07, -1.0), (-0.9808, 0.1951, -1.0), (-0.9239, 0.3827, -1.0), (-0.8315, 0.5556, -1.0), (-0.7071, 0.7071, -1.0), (-0.5556, 0.8315, -1.0), (-0.3827, 0.9239, -1.0), (-0.1951, 0.9808, -1.0)], [], [(31, 1, 32), (0, 1, 2), (32, 1, 0), (2, 1, 3), (30, 1, 31), (29, 1, 30), (28, 1, 29), (27, 1, 28), (26, 1, 27), (25, 1, 26), (24, 1, 25), (23, 1, 24), (22, 1, 23), (21, 1, 22), (20, 1, 21), (19, 1, 20), (18, 1, 19), (17, 1, 18), (16, 1, 17), (15, 1, 16), (14, 1, 15), (13, 1, 14), (12, 1, 13), (11, 1, 12), (10, 1, 11), (9, 1, 10), (8, 1, 9), (7, 1, 8), (6, 1, 7), (5, 1, 6), (4, 1, 5), (3, 1, 4), (0, 2, 3, 4, 5, 6, 7, 8, 9, 10, 11, 12, 13, 14, 15, 16, 17, 18, 19, 20, 21, 22, 23, 24, 25, 26, 27, 28, 29, 30, 31, 32)])
me_cone_006.polygons.foreach_set('use_smooth', [True] * 33)
me_cone_006.use_remesh_preserve_volume = False
me_cone_006.use_remesh_preserve_attributes = False
me_cone_006.use_mirror_vertex_groups = False
me_cone_006.update()

# ---- objects
ob_cone = bpy.data.objects.new('Cone', me_cone)
ob_sphere = bpy.data.objects.new('Sphere', me_sphere)
ob_lamp = bpy.data.objects.new('Lamp', light_lamp)
ob_camera = bpy.data.objects.new('Camera', cam_camera)
ob_cone_001 = bpy.data.objects.new('Cone.001', me_cone_002)
ob_cone_002 = bpy.data.objects.new('Cone.002', me_cone_003)
ob_cone_003 = bpy.data.objects.new('Cone.003', me_cone_004)
ob_cone_004 = bpy.data.objects.new('Cone.004', me_cone_005)
ob_cone_005 = bpy.data.objects.new('Cone.005', me_cone_006)

# ---- transforms, parenting, visibility, modifiers, constraints
ob_cone.location = (0.0, 0.0, -1.792)
ob_cone.scale = (0.8253, 0.8253, 0.8253)
ob_cone.lineart.crease_threshold = 0.0
ob_sphere.location = (0.0, 0.0, 0.0)
ob_sphere.lineart.crease_threshold = 0.0
ob_lamp.location = (4.076, 1.005, 5.904)
ob_lamp.rotation_euler = (0.6503, 0.05522, 1.866)
ob_lamp.lock_rotations_4d = False
ob_lamp.empty_display_type = 'ARROWS'
ob_lamp.color = (0.0, 0.0, 0.0, 0.0)
ob_lamp.lineart.crease_threshold = 0.0
ob_camera.location = (7.481, -6.508, 5.344)
ob_camera.rotation_euler = (1.109, 0.01082, 0.8149)
ob_camera.lock_rotations_4d = False
ob_camera.empty_display_type = 'ARROWS'
ob_camera.color = (0.0, 0.0, 0.0, 0.0)
ob_camera.display_type = 'WIRE'
ob_camera.lineart.crease_threshold = 0.0
ob_cone_001.location = (0.0, 0.0, 1.816)
ob_cone_001.rotation_euler = (-3.142, 0.0001375, 0.002912)
ob_cone_001.scale = (0.8253, 0.8253, 0.8253)
ob_cone_001.lineart.crease_threshold = 0.0
ob_cone_002.location = (-0.02504, 1.804, 0.01791)
ob_cone_002.rotation_euler = (1.574, 0.01375, 0.01393)
ob_cone_002.scale = (0.8253, 0.8253, 0.8253)
ob_cone_002.lineart.crease_threshold = 0.0
ob_cone_003.location = (0.02504, -1.804, 0.006499)
ob_cone_003.rotation_euler = (-1.568, 0.01083, 0.01405)
ob_cone_003.scale = (0.8253, 0.8253, 0.8253)
ob_cone_003.lineart.crease_threshold = 0.0
ob_cone_004.location = (1.804, 0.02933, 0.0174)
ob_cone_004.rotation_euler = (1.574, 0.006037, -1.555)
ob_cone_004.scale = (0.8253, 0.8253, 0.8253)
ob_cone_004.lineart.crease_threshold = 0.0
ob_cone_005.location = (-1.804, -0.02933, 0.007015)
ob_cone_005.rotation_euler = (-1.568, 0.003125, -1.554)
ob_cone_005.scale = (0.8253, 0.8253, 0.8253)
ob_cone_005.lineart.crease_threshold = 0.0

# ---- collection membership
col_collection_1.objects.link(ob_cone)
col_collection_1.objects.link(ob_sphere)
col_collection_1.objects.link(ob_lamp)
col_collection_1.objects.link(ob_camera)
col_collection_1.objects.link(ob_cone_001)
col_collection_1.objects.link(ob_cone_002)
col_collection_1.objects.link(ob_cone_003)
col_collection_1.objects.link(ob_cone_004)
col_collection_1.objects.link(ob_cone_005)

# ---- scene / render settings (as saved in the file)
scene.camera = ob_camera
scene.frame_start = 1; scene.frame_end = 250; scene.frame_set(1)
scene.render.engine = 'BLENDER_EEVEE_NEXT'
scene.render.image_settings.color_mode = 'RGB'
scene.render.image_settings.compression = 90
scene.render.resolution_percentage = 50
scene.render.dither_intensity = 0.0
scene.render.bake_margin = 2
scene.cycles.use_denoising = False
scene.cycles.samples = 10
scene.cycles.sampling_pattern = 'TABULATED_SOBOL'
scene.cycles.light_sampling_threshold = 0.0
scene.cycles.use_adaptive_sampling = False
scene.cycles.use_light_tree = False
scene.cycles.blur_glossy = 0.0
scene.cycles.volume_bounces = 1
scene.cycles.pixel_filter_type = 'GAUSSIAN'
scene.cycles.sample_clamp_indirect = 0.0
scene.view_settings.view_transform = 'Standard'
bpy.context.view_layer.update()

